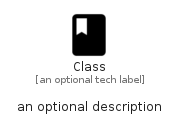

The diagram above was rendered by PlantUML. Its source (embedded in the PNG):
@startuml
' configures the library
!global $INCLUSION_MODE="local"
!global $LIB_BASE_LOCATION="../.."

' loads the library's bootstrap
!include $LIB_BASE_LOCATION/bootstrap.puml

' loads the package bootstrap
include('material-4/bootstrap')

' loads the Item which embeds the element Class
include('material-4/Action/Class')

' renders the element
Class('Class', 'Class', 'an optional tech label', 'an optional description')
@enduml